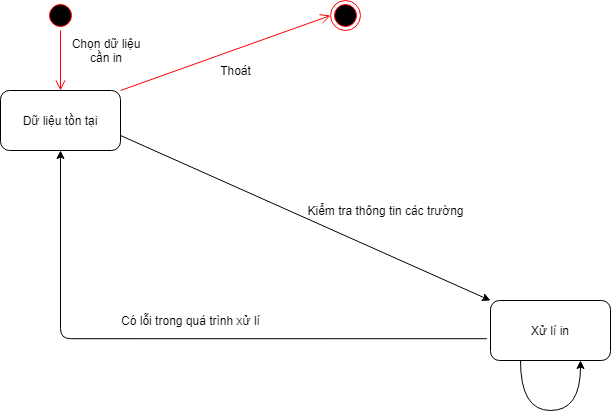

The diagram above was exported from draw.io. Its source (the exported page's mxGraphModel, read from the mxfile embedded in the PNG):
<mxGraphModel dx="1422" dy="762" grid="1" gridSize="10" guides="1" tooltips="1" connect="1" arrows="1" fold="1" page="1" pageScale="1" pageWidth="827" pageHeight="1169" math="0" shadow="0">
  <root>
    <mxCell id="VyWd8ujHkLcIYNUQ5T2q-0" />
    <mxCell id="VyWd8ujHkLcIYNUQ5T2q-1" parent="VyWd8ujHkLcIYNUQ5T2q-0" />
    <mxCell id="5azZ4sykoCxM2U4dIoZc-0" value="Dữ liệu tồn tại" style="rounded=1;whiteSpace=wrap;html=1;" parent="VyWd8ujHkLcIYNUQ5T2q-1" vertex="1">
      <mxGeometry x="130" y="150" width="120" height="60" as="geometry" />
    </mxCell>
    <mxCell id="5azZ4sykoCxM2U4dIoZc-1" value="Xử lí in" style="rounded=1;whiteSpace=wrap;html=1;" parent="VyWd8ujHkLcIYNUQ5T2q-1" vertex="1">
      <mxGeometry x="620" y="360" width="120" height="60" as="geometry" />
    </mxCell>
    <mxCell id="5azZ4sykoCxM2U4dIoZc-2" value="" style="endArrow=classic;html=1;exitX=1;exitY=0.75;exitDx=0;exitDy=0;entryX=0;entryY=0;entryDx=0;entryDy=0;" parent="VyWd8ujHkLcIYNUQ5T2q-1" source="5azZ4sykoCxM2U4dIoZc-0" target="5azZ4sykoCxM2U4dIoZc-1" edge="1">
      <mxGeometry width="50" height="50" relative="1" as="geometry">
        <mxPoint x="390" y="350" as="sourcePoint" />
        <mxPoint x="440" y="300" as="targetPoint" />
      </mxGeometry>
    </mxCell>
    <mxCell id="5azZ4sykoCxM2U4dIoZc-3" value="Kiểm tra thông tin các trường" style="text;html=1;align=center;verticalAlign=middle;resizable=0;points=[];autosize=1;" parent="VyWd8ujHkLcIYNUQ5T2q-1" vertex="1">
      <mxGeometry x="430" y="260" width="170" height="20" as="geometry" />
    </mxCell>
    <mxCell id="5azZ4sykoCxM2U4dIoZc-4" value="" style="edgeStyle=orthogonalEdgeStyle;html=1;verticalAlign=bottom;endArrow=open;endSize=8;strokeColor=#ff0000;" parent="VyWd8ujHkLcIYNUQ5T2q-1" edge="1">
      <mxGeometry relative="1" as="geometry">
        <mxPoint x="190" y="150" as="targetPoint" />
        <mxPoint x="190" y="90" as="sourcePoint" />
      </mxGeometry>
    </mxCell>
    <mxCell id="5azZ4sykoCxM2U4dIoZc-5" value="" style="endArrow=classic;html=1;exitX=-0.03;exitY=0.637;exitDx=0;exitDy=0;exitPerimeter=0;entryX=0.5;entryY=1;entryDx=0;entryDy=0;edgeStyle=orthogonalEdgeStyle;" parent="VyWd8ujHkLcIYNUQ5T2q-1" source="5azZ4sykoCxM2U4dIoZc-1" target="5azZ4sykoCxM2U4dIoZc-0" edge="1">
      <mxGeometry width="50" height="50" relative="1" as="geometry">
        <mxPoint x="360" y="420" as="sourcePoint" />
        <mxPoint x="410" y="370" as="targetPoint" />
      </mxGeometry>
    </mxCell>
    <mxCell id="5azZ4sykoCxM2U4dIoZc-6" value="Có lỗi trong quá trình xử lí" style="text;html=1;align=center;verticalAlign=middle;resizable=0;points=[];autosize=1;" parent="VyWd8ujHkLcIYNUQ5T2q-1" vertex="1">
      <mxGeometry x="245" y="370" width="150" height="20" as="geometry" />
    </mxCell>
    <mxCell id="5azZ4sykoCxM2U4dIoZc-7" value="" style="ellipse;html=1;shape=endState;fillColor=#000000;strokeColor=#ff0000;" parent="VyWd8ujHkLcIYNUQ5T2q-1" vertex="1">
      <mxGeometry x="460" y="60" width="30" height="30" as="geometry" />
    </mxCell>
    <mxCell id="5azZ4sykoCxM2U4dIoZc-8" value="Thoát" style="text;html=1;align=center;verticalAlign=middle;resizable=0;points=[];autosize=1;" parent="VyWd8ujHkLcIYNUQ5T2q-1" vertex="1">
      <mxGeometry x="340" y="120" width="50" height="20" as="geometry" />
    </mxCell>
    <mxCell id="5azZ4sykoCxM2U4dIoZc-9" value="" style="ellipse;html=1;shape=startState;fillColor=#000000;strokeColor=#ff0000;" parent="VyWd8ujHkLcIYNUQ5T2q-1" vertex="1">
      <mxGeometry x="175" y="60" width="30" height="30" as="geometry" />
    </mxCell>
    <mxCell id="5azZ4sykoCxM2U4dIoZc-10" value="Chọn dữ liệu cần in" style="text;html=1;strokeColor=none;fillColor=none;align=center;verticalAlign=middle;whiteSpace=wrap;rounded=0;" parent="VyWd8ujHkLcIYNUQ5T2q-1" vertex="1">
      <mxGeometry x="192" y="100" width="88" height="20" as="geometry" />
    </mxCell>
    <mxCell id="5azZ4sykoCxM2U4dIoZc-11" value="" style="html=1;verticalAlign=bottom;endArrow=open;endSize=8;strokeColor=#ff0000;entryX=0;entryY=0.5;entryDx=0;entryDy=0;exitX=1;exitY=0;exitDx=0;exitDy=0;" parent="VyWd8ujHkLcIYNUQ5T2q-1" edge="1">
      <mxGeometry relative="1" as="geometry">
        <mxPoint x="460" y="75" as="targetPoint" />
        <mxPoint x="250" y="150" as="sourcePoint" />
      </mxGeometry>
    </mxCell>
    <mxCell id="5azZ4sykoCxM2U4dIoZc-12" value="" style="endArrow=classic;html=1;entryX=0.75;entryY=1;entryDx=0;entryDy=0;edgeStyle=orthogonalEdgeStyle;curved=1;" parent="VyWd8ujHkLcIYNUQ5T2q-1" target="5azZ4sykoCxM2U4dIoZc-1" edge="1">
      <mxGeometry width="50" height="50" relative="1" as="geometry">
        <mxPoint x="650" y="420" as="sourcePoint" />
        <mxPoint x="401.96000000000004" y="479.4000000000001" as="targetPoint" />
        <Array as="points">
          <mxPoint x="650" y="470" />
          <mxPoint x="710" y="470" />
        </Array>
      </mxGeometry>
    </mxCell>
  </root>
</mxGraphModel>